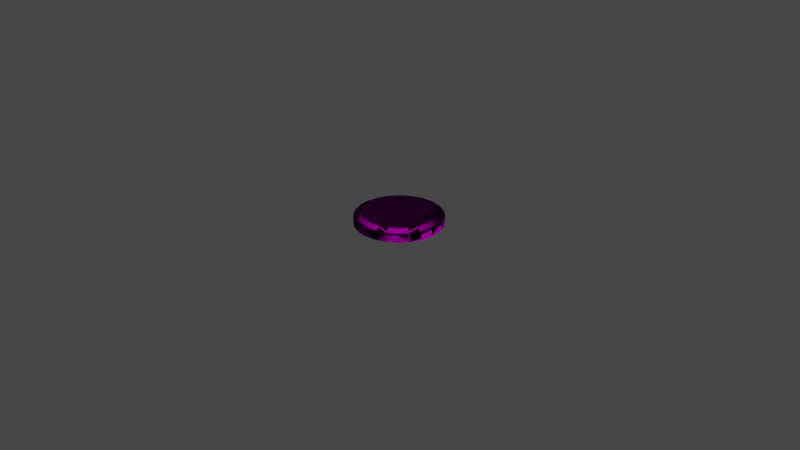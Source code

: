 # Source: KIU_Hatch_EVA.blend  (saved by Blender 3.1.7; exported with 4.5.12 LTS)
import bpy
from mathutils import Matrix  # noqa: F401  (used for matrix-valued properties, if any)

bpy.ops.wm.read_factory_settings(use_empty=True)
scene = bpy.context.scene
scene.name = 'Scene'

# ---- collections
col_collection = bpy.data.collections.new('Collection'); scene.collection.children.link(col_collection)

# ---- images (referenced by path relative to the original .blend; pixels are not part of the script)
import os
ASSET_DIR = os.environ.get("B2B_ASSET_DIR", "")  # directory of the original .blend (textures are referenced by path, not embedded)
HERE = os.path.dirname(os.path.abspath(__file__))  # packed textures are extracted next to this script under _unpacked/

def load_image(name, relpath, width, height, colorspace="sRGB"):
    """Load a texture the original file referenced (path relative to the .blend, or extracted next to this script)."""
    p = next((c for c in (os.path.join(HERE, relpath), os.path.join(ASSET_DIR, relpath)) if relpath and os.path.exists(c)), "")
    if p:
        img = bpy.data.images.load(p, check_existing=True)
        img.name = name
    else:  # same state as the original file: an image datablock whose file is absent (Cycles renders it pink)
        img = bpy.data.images.new(name, width, height)
        img.source = "FILE"
        img.filepath = "//" + (relpath or name)
    img.colorspace_settings.name = colorspace
    return img
img_shenzhou_14___default_albedotransparency = load_image('Shenzhou_14 - Default_AlbedoTransparency', 'Shenzhou_14 - Default_AlbedoTransparency.dds', 1024, 1024, 'sRGB')
img_shenzhou_14___default_normal = load_image('Shenzhou_14 - Default_Normal', 'Shenzhou_14 - Default_Normal.png', 1024, 1024, 'sRGB')

# ---- materials (node trees are filled in below, after node groups)
mat_14___default = bpy.data.materials.new('14 - Default')
mat_14___default.use_backface_culling = True
mat_14___default.use_transparent_shadow = False

# ---- node groups
ng_color4 = bpy.data.node_groups.new('Color4', 'ShaderNodeTree')
_s = ng_color4.interface.new_socket(name='Color', in_out='OUTPUT', socket_type='NodeSocketColor')
_s = ng_color4.interface.new_socket(name='Alpha', in_out='OUTPUT', socket_type='NodeSocketFloat')
_s = ng_color4.interface.new_socket(name='Color', in_out='INPUT', socket_type='NodeSocketColor')
_s = ng_color4.interface.new_socket(name='Alpha', in_out='INPUT', socket_type='NodeSocketFloat')
_s.min_value = 1.0
_N = ng_color4.nodes; _L = ng_color4.links
n0 = _N.new('NodeGroupInput'); n0.name = 'Group Input'; n0.location = (-403, 18)
n1 = _N.new('NodeGroupOutput'); n1.name = 'Group Output'; n1.location = (154, 24)
_L.new(n0.outputs[1], n1.inputs[1])
_L.new(n0.outputs[0], n1.inputs[0])
n1.is_active_output = True
ng_dxtnormal = bpy.data.node_groups.new('dxtNormal', 'ShaderNodeTree')
_s = ng_dxtnormal.interface.new_socket(name='Color', in_out='OUTPUT', socket_type='NodeSocketColor')
_s = ng_dxtnormal.interface.new_socket(name='RGB', in_out='INPUT', socket_type='NodeSocketColor')
_s = ng_dxtnormal.interface.new_socket(name='Alpha', in_out='INPUT', socket_type='NodeSocketFloat')
_s.min_value = 1e+04
_N = ng_dxtnormal.nodes; _L = ng_dxtnormal.links
n0 = _N.new('NodeReroute'); n0.name = 'Reroute'; n0.location = (396, 44)
n0.width = 100
n0.socket_idname = 'NodeSocketFloat'
n1 = _N.new('NodeReroute'); n1.name = 'Reroute.002'; n1.location = (378, 56)
n1.width = 100
n1.socket_idname = 'NodeSocketFloat'
n2 = _N.new('NodeReroute'); n2.name = 'Reroute.001'; n2.location = (376, 13)
n2.width = 100
n2.socket_idname = 'NodeSocketFloat'
n3 = _N.new('NodeGroupInput'); n3.name = 'dxtNormalInput'; n3.location = (36, 79)
n3.label = 'dxtNormalInput'
n4 = _N.new('NodeGroupOutput'); n4.name = 'dxtNormalOutput'; n4.location = (1779, 73)
n4.label = 'dxtNormalOutput'
n5 = _N.new('ShaderNodeSeparateColor'); n5.name = 'dxtNormal.separateRGB'; n5.location = (215, 54)
n5.label = 'separateRGB'
n5.width = 125
n5.hide = True
n6 = _N.new('ShaderNodeVectorMath'); n6.name = 'mul2'; n6.location = (611, 34)
n6.label = '*2'
n6.hide = True
n6.operation = 'SCALE'
n6.inputs[3].default_value = 2.0
n7 = _N.new('ShaderNodeCombineXYZ'); n7.name = 'Combine XYZ'; n7.location = (446, 34)
n7.hide = True
n8 = _N.new('ShaderNodeVectorMath'); n8.name = 'xy_dot_xy'; n8.location = (941, 34)
n8.label = 'xy . xy'
n8.hide = True
n8.operation = 'DOT_PRODUCT'
n9 = _N.new('ShaderNodeMath'); n9.name = 'subXY'; n9.location = (1106, 34)
n9.label = 'Z^2'
n9.hide = True
n9.operation = 'SUBTRACT'
n9.use_clamp = True
n9.inputs[0].default_value = 1.0
n9.inputs[2].default_value = 0.0
n10 = _N.new('ShaderNodeMath'); n10.name = 'sqrtZ2'; n10.location = (1271, 34)
n10.label = 'Z = sqrt(1-X^2-Y^2)'
n10.hide = True
n10.operation = 'SQRT'
n10.inputs[2].default_value = 0.0
n11 = _N.new('ShaderNodeCombineColor'); n11.name = 'Combine RGB'; n11.location = (1593, 53)
n11.hide = True
n12 = _N.new('ShaderNodeMath'); n12.name = 'zToBlue'; n12.location = (1436, 34)
n12.label = 'Z to Blue'
n12.hide = True
n12.operation = 'MULTIPLY_ADD'
n13 = _N.new('ShaderNodeVectorMath'); n13.name = 'sub1'; n13.location = (776, 34)
n13.label = '-1'
n13.hide = True
n13.operation = 'SUBTRACT'
n13.inputs[1].default_value = (1.0, 1.0, 0.0)
_L.new(n3.outputs[0], n5.inputs[0])
_L.new(n5.outputs[1], n0.inputs[0])
_L.new(n3.outputs[1], n2.inputs[0])
_L.new(n2.outputs[0], n1.inputs[0])
_L.new(n1.outputs[0], n11.inputs[0])
_L.new(n11.outputs[0], n4.inputs[0])
_L.new(n7.outputs[0], n6.inputs[0])
_L.new(n6.outputs[0], n13.inputs[0])
_L.new(n9.outputs[0], n10.inputs[0])
_L.new(n10.outputs[0], n12.inputs[0])
_L.new(n12.outputs[0], n11.inputs[2])
_L.new(n0.outputs[0], n7.inputs[1])
_L.new(n2.outputs[0], n7.inputs[0])
_L.new(n0.outputs[0], n11.inputs[1])
_L.new(n13.outputs[0], n8.inputs[0])
_L.new(n13.outputs[0], n8.inputs[1])
_L.new(n8.outputs[1], n9.inputs[1])
n4.is_active_output = True
ng_standardshader = bpy.data.node_groups.new('StandardShader', 'ShaderNodeTree')
_s = ng_standardshader.interface.new_socket(name='BSDF', in_out='OUTPUT', socket_type='NodeSocketShader')
_s = ng_standardshader.interface.new_socket(name='BaseColor', in_out='INPUT', socket_type='NodeSocketColor')
_s = ng_standardshader.interface.new_socket(name='Shininess', in_out='INPUT', socket_type='NodeSocketFloat')
_s.min_value = 1e+04
_s = ng_standardshader.interface.new_socket(name='Gloss', in_out='INPUT', socket_type='NodeSocketFloat')
_s.min_value = 1e+04
_s = ng_standardshader.interface.new_socket(name='Emission', in_out='INPUT', socket_type='NodeSocketColor')
_s = ng_standardshader.interface.new_socket(name='Emission Strength', in_out='INPUT', socket_type='NodeSocketFloat')
_s.min_value = 1e+06
_s = ng_standardshader.interface.new_socket(name='Alpha', in_out='INPUT', socket_type='NodeSocketFloat')
_s.min_value = 1.0
_s = ng_standardshader.interface.new_socket(name='NormalColor', in_out='INPUT', socket_type='NodeSocketColor')
_N = ng_standardshader.nodes; _L = ng_standardshader.links
n0 = _N.new('NodeGroupOutput'); n0.name = 'Group Output'; n0.location = (555, 248)
n1 = _N.new('NodeGroupInput'); n1.name = 'Group Input'; n1.location = (-444, 74)
n2 = _N.new('ShaderNodeNormalMap'); n2.name = 'Normal Map'; n2.location = (-96, -256)
n2.hide = True
n3 = _N.new('ShaderNodeMath'); n3.name = 'Roughness'; n3.location = (-4, -2)
n3.label = 'Roughness'
n3.hide = True
n3.operation = 'SQRT'
n3.inputs[2].default_value = 0.0
n4 = _N.new('ShaderNodeMath'); n4.name = 'SpecularConv'; n4.location = (-120, 39)
n4.label = 'SpecularConv'
n4.hide = True
n4.operation = 'SQRT'
n4.inputs[2].default_value = 0.0
n5 = _N.new('ShaderNodeMath'); n5.name = 'Gloss2Rough'; n5.location = (-176, -1)
n5.label = 'Gloss2Rough'
n5.hide = True
n5.operation = 'SUBTRACT'
n5.inputs[0].default_value = 1.0
n5.inputs[2].default_value = 0.0
n6 = _N.new('ShaderNodeBsdfPrincipled'); n6.name = 'Principled BSDF'; n6.location = (226, 256)
n6.distribution = 'GGX'
n6.subsurface_method = 'BURLEY'
n6.inputs[3].default_value = 1.45
_L.new(n6.outputs[0], n0.inputs[0])
_L.new(n4.outputs[0], n6.inputs[13])
_L.new(n1.outputs[3], n6.inputs[27])
_L.new(n3.outputs[0], n6.inputs[2])
_L.new(n1.outputs[0], n6.inputs[0])
_L.new(n1.outputs[1], n4.inputs[0])
_L.new(n1.outputs[6], n2.inputs[1])
_L.new(n5.outputs[0], n3.inputs[0])
_L.new(n1.outputs[2], n5.inputs[1])
_L.new(n2.outputs[0], n6.inputs[5])
_L.new(n1.outputs[5], n6.inputs[4])
_L.new(n1.outputs[4], n6.inputs[28])
n0.is_active_output = True
ng_maincolor = bpy.data.node_groups.new('MainColor', 'ShaderNodeTree')
_s = ng_maincolor.interface.new_socket(name='Color', in_out='OUTPUT', socket_type='NodeSocketColor')
_s = ng_maincolor.interface.new_socket(name='Alpha', in_out='OUTPUT', socket_type='NodeSocketFloat')
_s = ng_maincolor.interface.new_socket(name='VColor', in_out='INPUT', socket_type='NodeSocketColor')
_s = ng_maincolor.interface.new_socket(name='VAlpha', in_out='INPUT', socket_type='NodeSocketFloat')
_s.min_value = 1e+04
_s = ng_maincolor.interface.new_socket(name='CColor', in_out='INPUT', socket_type='NodeSocketColor')
_s = ng_maincolor.interface.new_socket(name='CAlpha', in_out='INPUT', socket_type='NodeSocketFloat')
_s.min_value = 1.0
_s = ng_maincolor.interface.new_socket(name='TColor', in_out='INPUT', socket_type='NodeSocketColor')
_s = ng_maincolor.interface.new_socket(name='TAlpha', in_out='INPUT', socket_type='NodeSocketFloat')
_s.min_value = 1.0
_N = ng_maincolor.nodes; _L = ng_maincolor.links
n0 = _N.new('NodeGroupInput'); n0.name = 'Group Input'; n0.location = (-284, 35)
n1 = _N.new('NodeGroupOutput'); n1.name = 'Group Output'; n1.location = (332, -19)
n2 = _N.new('ShaderNodeMix'); n2.name = 'VC*CC*TC'; n2.location = (127, -33)
n2.label = 'VC*CC*TC'
n2.hide = True
n2.data_type = 'RGBA'
n2.blend_type = 'MULTIPLY'
n2.inputs[0].default_value = 1.0
n3 = _N.new('ShaderNodeMix'); n3.name = 'VC*CC'; n3.location = (-44, 33)
n3.label = 'VC*CC'
n3.hide = True
n3.data_type = 'RGBA'
n3.blend_type = 'MULTIPLY'
n3.inputs[0].default_value = 1.0
n4 = _N.new('ShaderNodeMath'); n4.name = 'VA*CA'; n4.location = (-59, -19)
n4.label = 'VA*CA'
n4.hide = True
n4.operation = 'MULTIPLY'
n4.inputs[2].default_value = 0.0
n5 = _N.new('ShaderNodeMath'); n5.name = 'VA*CA*TA'; n5.location = (130, -79)
n5.label = 'VA*CA*TA'
n5.hide = True
n5.operation = 'MULTIPLY'
n5.inputs[2].default_value = 0.0
_L.new(n0.outputs[2], n3.inputs[7])
_L.new(n0.outputs[4], n2.inputs[7])
_L.new(n2.outputs[2], n1.inputs[0])
_L.new(n3.outputs[2], n2.inputs[6])
_L.new(n0.outputs[0], n3.inputs[6])
_L.new(n0.outputs[1], n4.inputs[0])
_L.new(n0.outputs[3], n4.inputs[1])
_L.new(n4.outputs[0], n5.inputs[0])
_L.new(n0.outputs[5], n5.inputs[1])
_L.new(n5.outputs[0], n1.inputs[1])
n1.is_active_output = True

# ---- material node trees
mat_14___default.use_nodes = True; mat_14___default.node_tree.nodes.clear()
_N = mat_14___default.node_tree.nodes; _L = mat_14___default.node_tree.links
n0 = _N.new('ShaderNodeVertexColor'); n0.name = 'Vertex Color'; n0.location = (-88, -138)
n0.hide = True
n1 = _N.new('ShaderNodeTexImage'); n1.name = '_MainTex'; n1.location = (-200, -238)
n1.label = '_MainTex'
n1.hide = True
n1.image = img_shenzhou_14___default_albedotransparency
n2 = _N.new('ShaderNodeTexImage'); n2.name = '_BumpMap'; n2.location = (-188, -311)
n2.label = '_BumpMap'
n2.hide = True
n2.image = img_shenzhou_14___default_normal
n3 = _N.new('ShaderNodeUVMap'); n3.name = 'UV Map'; n3.location = (-398, -256)
n4 = _N.new('ShaderNodeOutputMaterial'); n4.name = 'Material Output'; n4.location = (730, -26)
n5 = _N.new('ShaderNodeGroup'); n5.name = '_Color'; n5.location = (-87, -190)
n5.label = '_Color'
n5.hide = True
n5.node_tree = ng_color4
n5.inputs[0].default_value = (1.0, 1.0, 1.0, 1.0)
n5.inputs[1].default_value = 1.0
n6 = _N.new('ShaderNodeGroup'); n6.name = 'dxtNormal'; n6.location = (104, -318)
n6.hide = True
n6.node_tree = ng_dxtnormal
n7 = _N.new('ShaderNodeValue'); n7.name = '_Opacity'; n7.location = (277, -211)
n7.label = '_Opacity'
n7.hide = True
n7.outputs[0].default_value = 1.0
n8 = _N.new('ShaderNodeGroup'); n8.name = 'StandardShader'; n8.location = (489, -47)
n8.node_tree = ng_standardshader
n8.inputs[1].default_value = 0.0
n8.inputs[3].default_value = (0.0, 0.0, 0.0, 1.0)
n8.inputs[4].default_value = 1.0
n9 = _N.new('ShaderNodeGroup'); n9.name = 'MainColor'; n9.location = (104, -41)
n9.node_tree = ng_maincolor
n9.inputs[0].default_value = (1.0, 1.0, 1.0, 1.0)
_L.new(n2.outputs[0], n6.inputs[0])
_L.new(n2.outputs[1], n6.inputs[1])
_L.new(n5.outputs[0], n9.inputs[2])
_L.new(n5.outputs[1], n9.inputs[3])
_L.new(n9.outputs[0], n8.inputs[0])
_L.new(n9.outputs[1], n8.inputs[2])
_L.new(n3.outputs[0], n1.inputs[0])
_L.new(n1.outputs[0], n9.inputs[4])
_L.new(n1.outputs[1], n9.inputs[5])
_L.new(n8.outputs[0], n4.inputs[0])
_L.new(n3.outputs[0], n2.inputs[0])
_L.new(n0.outputs[1], n9.inputs[1])
_L.new(n6.outputs[0], n8.inputs[6])
_L.new(n7.outputs[0], n8.inputs[5])
n4.is_active_output = True

# ---- world
world_world = bpy.data.worlds.new('World'); scene.world = world_world
world_world.use_nodes = True; world_world.node_tree.nodes.clear()
_N = world_world.node_tree.nodes; _L = world_world.node_tree.links
n0 = _N.new('ShaderNodeOutputWorld'); n0.name = 'World Output'; n0.location = (300, 300)
n1 = _N.new('ShaderNodeBackground'); n1.name = 'Background'; n1.location = (10, 300)
n1.inputs[0].default_value = (0.05088, 0.05088, 0.05088, 1.0)
_L.new(n1.outputs[0], n0.inputs[0])
n0.is_active_output = True
world_world.color = (0.05088, 0.05088, 0.05088)
world_world.use_sun_shadow = False
world_world.sun_shadow_jitter_overblur = 0.0

# ---- cameras
cam_camera = bpy.data.cameras.new('Camera')
cam_camera.clip_end = 100.0
cam_camera.ortho_scale = 7.314

# ---- lights
light_light = bpy.data.lights.new('Light', 'POINT')
light_light.transmission_factor = 0.0
light_light.energy = 1000.0
light_light.shadow_soft_size = 0.1
light_light.shadow_maximum_resolution = 0.006
light_light.use_absolute_resolution = True

# ---- meshes
me_cylinder036_001 = bpy.data.meshes.new('Cylinder036.001')
me_cylinder036_001.from_pydata([(0.4498, -0.1205, -0.03554), (0.4498, -0.1205, 0.04556), (0.4656, -5.96e-08, -0.03554), (0.4033, -0.2328, -0.03554), (0.3293, -0.3293, -0.03554), (0.3293, -0.3293, 0.04556), (0.2328, -0.4033, -0.03554), (0.2328, -0.4033, 0.04556), (0.4498, 0.1205, -0.03554), (0.4033, 0.2328, 0.04556), (0.4033, 0.2328, -0.03554), (0.3293, 0.3293, -0.03554), (0.2328, 0.4033, -0.03554), (0.1205, -0.4498, 0.04556), (9.383e-08, -0.4656, -0.03554), (0.1205, -0.4498, -0.03554), (-0.1205, -0.4498, -0.03554), (-0.1205, -0.4498, 0.04556), (-0.2328, -0.4033, -0.03554), (-0.2328, -0.4033, 0.04556), (-0.3293, -0.3293, -0.03554), (-0.3293, -0.3293, 0.04556), (-0.4033, -0.2328, -0.03554), (-0.4498, -0.1205, -0.03554), (-0.4656, -1.788e-07, -0.03554), (-0.4656, -2.98e-07, 0.04556), (-0.4498, 0.1205, -0.03554), (-0.4498, 0.1205, 0.04556), (-0.4033, 0.2328, -0.03554), (-0.3293, 0.3293, -0.03554), (-0.2328, 0.4033, -0.03554), (-0.1205, 0.4498, -0.03554), (-0.1205, 0.4498, 0.04556), (-1.578e-07, 0.4656, -0.03554), (0.1205, 0.4498, -0.03554), (0.1205, 0.4498, 0.04556), (0.3334, 0.1925, 0.08376), (0.2722, 0.2722, 0.08376), (0.3849, -5.96e-08, 0.08376), (-0.1925, 0.3334, 0.08377), (-1.217e-07, 0.3849, 0.08377), (-0.3334, 0.1925, 0.08376), (-0.3718, -0.09963, 0.08376), (-0.2722, -0.2722, 0.08376), (8.322e-08, -0.3849, 0.08376), (0.3334, -0.1925, 0.08376), (0.2722, -0.2722, 0.08376), (0.4253, -5.96e-08, 0.04556), (0.4656, -5.96e-08, 0.04556), (0.4108, 0.1101, 0.04556), (0.4498, 0.1205, 0.04556), (0.3007, 0.3007, 0.04556), (0.3293, 0.3293, 0.04556), (0.2126, 0.3683, 0.04556), (0.2328, 0.4033, 0.04556), (0.1101, 0.4108, 0.04556), (-1.578e-07, 0.4656, 0.04556), (-0.1101, 0.4108, 0.04556), (-0.2328, 0.4033, 0.04556), (-0.3293, 0.3293, 0.04556), (-0.3683, 0.2126, 0.04556), (-0.4033, 0.2328, 0.04556), (-0.4108, 0.1101, 0.04556), (-0.4108, -0.1101, 0.04556), (-0.4498, -0.1205, 0.04556), (-0.3683, -0.2126, 0.04556), (-0.4033, -0.2328, 0.04556), (-0.2126, -0.3683, 0.04556), (-0.1101, -0.4108, 0.04556), (8.867e-08, -0.4253, 0.04556), (9.383e-08, -0.4656, 0.04556), (0.1101, -0.4108, 0.04556), (0.4033, -0.2328, 0.04556), (0.4108, -0.1101, 0.04556), (0.3718, -0.09963, 0.08376), (0.3718, 0.09963, 0.08376), (0.3683, 0.2126, 0.04556), (0.1925, 0.3334, 0.08377), (0.09963, 0.3718, 0.08377), (-1.378e-07, 0.4253, 0.04556), (-0.09963, 0.3718, 0.08377), (-0.2126, 0.3683, 0.04556), (-0.2722, 0.2722, 0.08376), (-0.3007, 0.3007, 0.04556), (-0.3718, 0.09963, 0.08376), (-0.3849, -1.788e-07, 0.08376), (-0.4253, -1.788e-07, 0.04556), (-0.3334, -0.1925, 0.08376), (-0.3007, -0.3007, 0.04556), (-0.1925, -0.3334, 0.08376), (-0.09963, -0.3718, 0.08376), (0.09963, -0.3718, 0.08376), (0.1925, -0.3334, 0.08376), (0.2126, -0.3683, 0.04556), (0.3007, -0.3007, 0.04556), (0.3683, -0.2126, 0.04556)], [], [(87, 44, 45), (12, 34, 35, 54), (61, 59, 29, 28), (3, 72, 5, 4), (69, 71, 91, 44), (33, 31, 32, 56), (92, 93, 94, 46), (84, 62, 86, 85), (1, 72, 3, 0), (56, 35, 34, 33), (81, 83, 82, 39), (58, 32, 31, 30), (36, 76, 51, 37), (40, 80, 39), (39, 82, 40), (82, 41, 40), (41, 84, 85), (85, 42, 87), (87, 43, 89), (89, 90, 44), (44, 91, 92), (92, 46, 44), (46, 45, 44), (45, 74, 38), (38, 75, 45), (75, 36, 45), (36, 37, 77), (77, 78, 40), (41, 85, 87), (87, 89, 44), (36, 77, 45), (77, 40, 45), (47, 49, 75, 38), (88, 67, 89, 43), (57, 81, 39, 80), (55, 79, 40, 78), (49, 76, 36, 75), (63, 65, 87, 42), (19, 21, 20, 18), (59, 58, 30, 29), (41, 60, 62, 84), (24, 25, 27, 26), (63, 86, 25, 64), (95, 73, 74, 45), (88, 65, 66, 21), (19, 67, 88, 21), (53, 51, 52, 54), (62, 60, 61, 27), (50, 9, 76, 49), (59, 83, 81, 58), (61, 60, 83, 59), (49, 47, 48, 50), (57, 79, 56, 32), (70, 69, 68, 17), (81, 57, 32, 58), (65, 63, 64, 66), (95, 94, 5, 72), (41, 87, 45, 40), (51, 76, 9, 52), (7, 93, 71, 13), (71, 69, 70, 13), (35, 55, 53, 54), (46, 94, 95, 45), (79, 57, 80, 40), (38, 74, 73, 47), (7, 13, 15, 6), (9, 10, 11, 52), (18, 16, 17, 19), (65, 88, 43, 87), (27, 61, 28, 26), (21, 66, 22, 20), (91, 71, 93, 92), (53, 55, 78, 77), (5, 7, 6, 4), (70, 14, 15, 13), (0, 2, 48, 1), (68, 69, 44, 90), (23, 64, 25, 24), (50, 8, 10, 9), (67, 68, 90, 89), (86, 63, 42, 85), (66, 64, 23, 22), (25, 86, 62, 27), (17, 68, 67, 19), (79, 55, 35, 56), (94, 93, 7, 5), (47, 73, 1, 48), (1, 73, 95, 72), (83, 60, 41, 82), (37, 51, 53, 77), (11, 12, 54, 52), (70, 17, 16, 14), (2, 8, 50, 48)])
_uv = me_cylinder036_001.uv_layers.new(name='UVMap')
_uv.uv.foreach_set('vector', [0.5222, 0.9448, 0.4469, 0.9554, 0.4, 0.8954, 0.9172, 0.8782, 0.9172, 0.8562, 0.9319, 0.8562, 0.9319, 0.8782, 0.9319, 0.9222, 0.9319, 0.9442, 0.9172, 0.9442, 0.9172, 0.9222, 0.9172, 0.8342, 0.9319, 0.8342, 0.9319, 0.8562, 0.9172, 0.8562, 0.4439, 0.9628, 0.4248, 0.952, 0.4296, 0.9456, 0.4469, 0.9554, 0.9172, 0.8342, 0.9172, 0.8122, 0.9319, 0.8122, 0.9319, 0.8342, 0.4154, 0.9317, 0.4091, 0.9366, 0.398, 0.9177, 0.4053, 0.9146, 0.5509, 0.8941, 0.5588, 0.8951, 0.5533, 0.9163, 0.5459, 0.9134, 0.9319, 0.8122, 0.9319, 0.8342, 0.9172, 0.8342, 0.9172, 0.8122, 0.9319, 0.8342, 0.9319, 0.8562, 0.9172, 0.8562, 0.9172, 0.8342, 0.5416, 0.8331, 0.5528, 0.852, 0.5454, 0.8551, 0.5354, 0.838, 0.9319, 0.7902, 0.9319, 0.8122, 0.9172, 0.8122, 0.9172, 0.7902, 0.4285, 0.8248, 0.4236, 0.8186, 0.4425, 0.8074, 0.4456, 0.8148, 0.5039, 0.8143, 0.5212, 0.824, 0.5354, 0.838, 0.5354, 0.838, 0.5454, 0.8551, 0.5039, 0.8143, 0.5454, 0.8551, 0.5508, 0.8742, 0.5039, 0.8143, 0.5508, 0.8742, 0.5509, 0.8941, 0.5459, 0.9134, 0.5459, 0.9134, 0.5362, 0.9306, 0.5222, 0.9448, 0.5222, 0.9448, 0.5051, 0.9549, 0.486, 0.9602, 0.486, 0.9602, 0.4661, 0.9604, 0.4469, 0.9554, 0.4469, 0.9554, 0.4296, 0.9456, 0.4154, 0.9317, 0.4154, 0.9317, 0.4053, 0.9146, 0.4469, 0.9554, 0.4053, 0.9146, 0.4, 0.8954, 0.4469, 0.9554, 0.4, 0.8954, 0.3998, 0.8756, 0.4048, 0.8563, 0.4048, 0.8563, 0.4146, 0.839, 0.4, 0.8954, 0.4146, 0.839, 0.4285, 0.8248, 0.4, 0.8954, 0.4285, 0.8248, 0.4456, 0.8148, 0.4648, 0.8095, 0.4648, 0.8095, 0.4846, 0.8093, 0.5039, 0.8143, 0.5508, 0.8742, 0.5459, 0.9134, 0.5222, 0.9448, 0.5222, 0.9448, 0.486, 0.9602, 0.4469, 0.9554, 0.4285, 0.8248, 0.4648, 0.8095, 0.4, 0.8954, 0.4648, 0.8095, 0.5039, 0.8143, 0.4, 0.8954, 0.3974, 0.8533, 0.4082, 0.8342, 0.4146, 0.839, 0.4048, 0.8563, 0.5082, 0.9623, 0.4871, 0.9681, 0.486, 0.9602, 0.5051, 0.9549, 0.526, 0.8177, 0.5416, 0.8331, 0.5354, 0.838, 0.5212, 0.824, 0.4856, 0.8014, 0.5069, 0.8069, 0.5039, 0.8143, 0.4846, 0.8093, 0.4082, 0.8342, 0.4236, 0.8186, 0.4285, 0.8248, 0.4146, 0.839, 0.5425, 0.9354, 0.5271, 0.9511, 0.5222, 0.9448, 0.5362, 0.9306, 0.9319, 0.7902, 0.9319, 0.8122, 0.9172, 0.8122, 0.9172, 0.7902, 0.9319, 0.9442, 0.9319, 0.9662, 0.9172, 0.9662, 0.9172, 0.9442, 0.5508, 0.8742, 0.5587, 0.8731, 0.5588, 0.8951, 0.5509, 0.8941, 0.9172, 0.8782, 0.9319, 0.8782, 0.9319, 0.9002, 0.9172, 0.9002, 0.5425, 0.9354, 0.5533, 0.9163, 0.5607, 0.9193, 0.5489, 0.9402, 0.3921, 0.8965, 0.3919, 0.8746, 0.3998, 0.8756, 0.4, 0.8954, 0.5082, 0.9623, 0.5271, 0.9511, 0.5321, 0.9574, 0.5113, 0.9696, 0.4882, 0.976, 0.4871, 0.9681, 0.5082, 0.9623, 0.5113, 0.9696, 0.4637, 0.8015, 0.4425, 0.8074, 0.4394, 0.8001, 0.4626, 0.7936, 0.5588, 0.8951, 0.5587, 0.8731, 0.5666, 0.872, 0.5668, 0.8961, 0.4018, 0.8294, 0.4187, 0.8123, 0.4236, 0.8186, 0.4082, 0.8342, 0.5601, 0.8489, 0.5528, 0.852, 0.5416, 0.8331, 0.5479, 0.8281, 0.5666, 0.872, 0.5587, 0.8731, 0.5528, 0.852, 0.5601, 0.8489, 0.4082, 0.8342, 0.3974, 0.8533, 0.39, 0.8503, 0.4018, 0.8294, 0.526, 0.8177, 0.5069, 0.8069, 0.5099, 0.7995, 0.5308, 0.8113, 0.4409, 0.9702, 0.4439, 0.9628, 0.4651, 0.9683, 0.4641, 0.9762, 0.5416, 0.8331, 0.526, 0.8177, 0.5308, 0.8113, 0.5479, 0.8281, 0.5271, 0.9511, 0.5425, 0.9354, 0.5489, 0.9402, 0.5321, 0.9574, 0.3921, 0.8965, 0.398, 0.9177, 0.3906, 0.9208, 0.3842, 0.8976, 0.5508, 0.8742, 0.5222, 0.9448, 0.4, 0.8954, 0.5039, 0.8143, 0.4425, 0.8074, 0.4236, 0.8186, 0.4187, 0.8123, 0.4394, 0.8001, 0.4028, 0.9415, 0.4091, 0.9366, 0.4248, 0.952, 0.42, 0.9584, 0.4248, 0.952, 0.4439, 0.9628, 0.4409, 0.9702, 0.42, 0.9584, 0.4866, 0.7934, 0.4856, 0.8014, 0.4637, 0.8015, 0.4626, 0.7936, 0.4053, 0.9146, 0.398, 0.9177, 0.3921, 0.8965, 0.4, 0.8954, 0.5069, 0.8069, 0.526, 0.8177, 0.5212, 0.824, 0.5039, 0.8143, 0.4048, 0.8563, 0.3998, 0.8756, 0.3919, 0.8746, 0.3974, 0.8533, 0.9319, 0.8782, 0.9319, 0.9002, 0.9172, 0.9002, 0.9172, 0.8782, 0.9319, 0.9222, 0.9172, 0.9222, 0.9172, 0.9002, 0.9319, 0.9002, 0.9172, 0.9662, 0.9172, 0.9442, 0.9319, 0.9442, 0.9319, 0.9662, 0.5271, 0.9511, 0.5082, 0.9623, 0.5051, 0.9549, 0.5222, 0.9448, 0.9319, 0.9002, 0.9319, 0.9222, 0.9172, 0.9222, 0.9172, 0.9002, 0.9319, 0.8122, 0.9319, 0.8342, 0.9172, 0.8342, 0.9172, 0.8122, 0.4296, 0.9456, 0.4248, 0.952, 0.4091, 0.9366, 0.4154, 0.9317, 0.4637, 0.8015, 0.4856, 0.8014, 0.4846, 0.8093, 0.4648, 0.8095, 0.9319, 0.8562, 0.9319, 0.8782, 0.9172, 0.8782, 0.9172, 0.8562, 0.9319, 0.9222, 0.9172, 0.9222, 0.9172, 0.9002, 0.9319, 0.9002, 0.9172, 0.8122, 0.9172, 0.7902, 0.9319, 0.7902, 0.9319, 0.8122, 0.4651, 0.9683, 0.4439, 0.9628, 0.4469, 0.9554, 0.4661, 0.9604, 0.9172, 0.8562, 0.9319, 0.8562, 0.9319, 0.8782, 0.9172, 0.8782, 0.9319, 0.9442, 0.9172, 0.9442, 0.9172, 0.9222, 0.9319, 0.9222, 0.4871, 0.9681, 0.4651, 0.9683, 0.4661, 0.9604, 0.486, 0.9602, 0.5533, 0.9163, 0.5425, 0.9354, 0.5362, 0.9306, 0.5459, 0.9134, 0.9319, 0.8342, 0.9319, 0.8562, 0.9172, 0.8562, 0.9172, 0.8342, 0.5607, 0.9193, 0.5533, 0.9163, 0.5588, 0.8951, 0.5668, 0.8961, 0.4641, 0.9762, 0.4651, 0.9683, 0.4871, 0.9681, 0.4882, 0.976, 0.5069, 0.8069, 0.4856, 0.8014, 0.4866, 0.7934, 0.5099, 0.7995, 0.398, 0.9177, 0.4091, 0.9366, 0.4028, 0.9415, 0.3906, 0.9208, 0.3974, 0.8533, 0.3919, 0.8746, 0.384, 0.8736, 0.39, 0.8503, 0.384, 0.8736, 0.3919, 0.8746, 0.3921, 0.8965, 0.3842, 0.8976, 0.5528, 0.852, 0.5587, 0.8731, 0.5508, 0.8742, 0.5454, 0.8551, 0.4456, 0.8148, 0.4425, 0.8074, 0.4637, 0.8015, 0.4648, 0.8095, 0.9172, 0.9002, 0.9172, 0.8782, 0.9319, 0.8782, 0.9319, 0.9002, 0.9319, 0.9222, 0.9319, 0.9442, 0.9172, 0.9442, 0.9172, 0.9222, 0.9172, 0.9662, 0.9172, 0.9442, 0.9319, 0.9442, 0.9319, 0.9662])
me_cylinder036_001.materials.append(mat_14___default)
me_cylinder036_001.use_remesh_fix_poles = True
me_cylinder036_001.use_remesh_preserve_attributes = False
me_cylinder036_001.update()
me_cylinder036_001.normals_split_custom_set([tuple(v) for v in zip(*[iter([0.0, -3.097e-07, 1.0, 0.0, -3.097e-07, 1.0, 0.0, -3.097e-07, 1.0, 0.5, 0.866, 6.236e-06, 0.2588, 0.9659, 6.266e-06, 0.2588, 0.9659, -6.236e-06, 0.5, 0.866, -6.266e-06, -0.866, 0.5, -6.269e-06, -0.7071, 0.7071, -6.25e-06, -0.7071, 0.7071, 6.236e-06, -0.866, 0.5, 6.266e-06, 0.866, -0.5, 6.266e-06, 0.866, -0.5, -6.235e-06, 0.7071, -0.7071, -6.281e-06, 0.7071, -0.7071, 6.236e-06, 1.2e-05, -0.6876, 0.7261, 0.178, -0.6642, 0.7261, 0.178, -0.6642, 0.7261, 1.203e-05, -0.6876, 0.7261, 1.916e-05, 1.0, 6.236e-06, -0.2588, 0.9659, 6.266e-06, -0.2588, 0.9659, -6.236e-06, 1.918e-05, 1.0, -6.266e-06, 0.3438, -0.5955, 0.7261, 0.3438, -0.5955, 0.7261, 0.4862, -0.4862, 0.7261, 0.4862, -0.4862, 0.7261, -0.6642, 0.178, 0.7261, -0.6642, 0.178, 0.7261, -0.6876, 1.164e-05, 0.7261, -0.6876, 1.164e-05, 0.7261, 0.9659, -0.2588, -6.236e-06, 0.866, -0.5, -6.266e-06, 0.866, -0.5, 6.236e-06, 0.9659, -0.2588, 6.266e-06, -2.016e-05, 1.0, -6.236e-06, 0.2588, 0.9659, -6.266e-06, 0.2588, 0.9659, 6.236e-06, -2.016e-05, 1.0, 6.266e-06, -0.3438, 0.5955, 0.7261, -0.4862, 0.4862, 0.7261, -0.4862, 0.4862, 0.7261, -0.3438, 0.5955, 0.7261, -0.5, 0.866, -6.236e-06, -0.2588, 0.9659, -6.266e-06, -0.2588, 0.9659, 6.236e-06, -0.5, 0.866, 6.266e-06, 0.5955, 0.3438, 0.7261, 0.5955, 0.3438, 0.7261, 0.4862, 0.4862, 0.7261, 0.4862, 0.4862, 0.7261, 0.0, 0.0, 1.0, 0.0, 0.0, 1.0, 0.0, 0.0, 1.0, 2.431e-07, -1.497e-06, 1.0, 2.431e-07, -1.497e-06, 1.0, 2.431e-07, -1.497e-06, 1.0, -5.033e-07, 2.463e-07, 1.0, -5.033e-07, 2.463e-07, 1.0, -5.033e-07, 2.463e-07, 1.0, -7.127e-07, 0.0, 1.0, -7.127e-07, 0.0, 1.0, -7.127e-07, 0.0, 1.0, 0.0, 0.0, 1.0, 0.0, 0.0, 1.0, 0.0, 0.0, 1.0, 1.425e-06, 1.395e-06, 1.0, 1.425e-06, 1.395e-06, 1.0, 1.425e-06, 1.395e-06, 1.0, 8.908e-08, 0.0, 1.0, 8.908e-08, 0.0, 1.0, 8.908e-08, 0.0, 1.0, 0.0, 0.0, 1.0, 0.0, 0.0, 1.0, 0.0, 0.0, 1.0, 2.431e-07, -1.497e-06, 1.0, 2.431e-07, -1.497e-06, 1.0, 2.431e-07, -1.497e-06, 1.0, -2.517e-07, 2.463e-07, 1.0, -2.517e-07, 2.463e-07, 1.0, -2.517e-07, 2.463e-07, 1.0, 0.0, 0.0, 1.0, 0.0, 0.0, 1.0, 0.0, 0.0, 1.0, 0.0, 0.0, 1.0, 0.0, 0.0, 1.0, 0.0, 0.0, 1.0, 0.0, 0.0, 1.0, 0.0, 0.0, 1.0, 0.0, 0.0, 1.0, 1.782e-06, 1.395e-06, 1.0, 1.782e-06, 1.395e-06, 1.0, 1.782e-06, 1.395e-06, 1.0, 8.908e-08, 0.0, 1.0, 8.908e-08, 0.0, 1.0, 8.908e-08, 0.0, 1.0, 0.0, 0.0, 1.0, 0.0, 0.0, 1.0, 0.0, 0.0, 1.0, -1.407e-07, -5.779e-07, 1.0, -1.407e-07, -5.779e-07, 1.0, -1.407e-07, -5.779e-07, 1.0, 4.121e-07, 6.55e-14, 1.0, 4.121e-07, 6.55e-14, 1.0, 4.121e-07, 6.55e-14, 1.0, 0.0, -1.221e-07, 1.0, 0.0, -1.221e-07, 1.0, 0.0, -1.221e-07, 1.0, 0.6876, 1.242e-05, 0.7261, 0.6642, 0.178, 0.7261, 0.6642, 0.178, 0.7261, 0.6876, 1.241e-05, 0.7261, -0.4862, -0.4862, 0.7261, -0.3438, -0.5955, 0.7261, -0.3438, -0.5955, 0.7261, -0.4862, -0.4862, 0.7261, -0.178, 0.6642, 0.7261, -0.3438, 0.5955, 0.7261, -0.3438, 0.5955, 0.7261, -0.178, 0.6642, 0.7261, 0.178, 0.6642, 0.7261, 1.185e-05, 0.6876, 0.7261, 1.19e-05, 0.6876, 0.7261, 0.178, 0.6642, 0.7261, 0.6642, 0.178, 0.7261, 0.5955, 0.3438, 0.7261, 0.5955, 0.3438, 0.7261, 0.6642, 0.178, 0.7261, -0.6642, -0.178, 0.7261, -0.5955, -0.3438, 0.7261, -0.5955, -0.3438, 0.7261, -0.6642, -0.178, 0.7261, -0.5, -0.866, -6.236e-06, -0.7071, -0.7071, -6.266e-06, -0.7071, -0.7071, 6.236e-06, -0.5, -0.866, 6.266e-06, -0.7071, 0.7071, -6.236e-06, -0.5, 0.866, -6.266e-06, -0.5, 0.866, 6.236e-06, -0.7071, 0.7071, 6.266e-06, -0.5955, 0.3438, 0.7261, -0.5955, 0.3438, 0.7261, -0.6642, 0.178, 0.7261, -0.6642, 0.178, 0.7261, -1.0, -2.059e-05, 6.232e-06, -1.0, -2.058e-05, -6.267e-06, -0.9659, 0.2588, -6.172e-06, -0.9659, 0.2588, 6.33e-06, 1.001e-07, 0.0, 1.0, 1.001e-07, 0.0, 1.0, 1.001e-07, 0.0, 1.0, 1.001e-07, 0.0, 1.0, 0.5955, -0.3438, 0.7261, 0.6642, -0.178, 0.7261, 0.6642, -0.178, 0.7261, 0.5955, -0.3438, 0.7261, 3.003e-07, -4.066e-07, 1.0, 3.003e-07, -4.066e-07, 1.0, 3.003e-07, -4.066e-07, 1.0, 3.003e-07, -4.066e-07, 1.0, 5.005e-08, 0.0, 1.0, 5.005e-08, 0.0, 1.0, 5.005e-08, 0.0, 1.0, 5.005e-08, 0.0, 1.0, 5.005e-08, 0.0, 1.0, 5.005e-08, 0.0, 1.0, 5.005e-08, 0.0, 1.0, 5.005e-08, 0.0, 1.0, 1.001e-07, 0.0, 1.0, 1.001e-07, 0.0, 1.0, 1.001e-07, 0.0, 1.0, 1.001e-07, 0.0, 1.0, -1.001e-07, 0.0, 1.0, -1.001e-07, 0.0, 1.0, -1.001e-07, 0.0, 1.0, -1.001e-07, 0.0, 1.0, -5.005e-08, 0.0, 1.0, -5.005e-08, 0.0, 1.0, -5.005e-08, 0.0, 1.0, -5.005e-08, 0.0, 1.0, -3.254e-07, -4.066e-07, 1.0, -3.254e-07, -4.066e-07, 1.0, -3.254e-07, -4.066e-07, 1.0, -3.254e-07, -4.066e-07, 1.0, 0.0, 0.0, 1.0, 0.0, 0.0, 1.0, 0.0, 0.0, 1.0, 0.0, 0.0, 1.0, 1.251e-08, 0.0, 1.0, 1.251e-08, 0.0, 1.0, 1.251e-08, 0.0, 1.0, 1.251e-08, 0.0, 1.0, 0.0, 0.0, 1.0, 0.0, 0.0, 1.0, 0.0, 0.0, 1.0, 0.0, 0.0, 1.0, 0.0, 0.0, 1.0, 0.0, 0.0, 1.0, 0.0, 0.0, 1.0, 0.0, 0.0, 1.0, 0.0, 0.0, 1.0, 0.0, 0.0, 1.0, 0.0, 0.0, 1.0, 0.0, 0.0, 1.0, -3.003e-07, -4.066e-07, 1.0, -3.003e-07, -4.066e-07, 1.0, -3.003e-07, -4.066e-07, 1.0, -3.003e-07, -4.066e-07, 1.0, -4.354e-08, -7.742e-08, 1.0, -4.354e-08, -7.742e-08, 1.0, -4.354e-08, -7.742e-08, 1.0, -4.354e-08, -7.742e-08, 1.0, 4.004e-07, -4.066e-07, 1.0, 4.004e-07, -4.066e-07, 1.0, 4.004e-07, -4.066e-07, 1.0, 4.004e-07, -4.066e-07, 1.0, -2.503e-08, 0.0, 1.0, -2.503e-08, 0.0, 1.0, -2.503e-08, 0.0, 1.0, -2.503e-08, 0.0, 1.0, 0.0, 0.0, 1.0, 0.0, 0.0, 1.0, 0.0, 0.0, 1.0, 0.0, 0.0, 1.0, 0.0, 0.0, 1.0, 0.0, 0.0, 1.0, 0.0, 0.0, 1.0, 0.0, 0.0, 1.0, 0.4862, -0.4862, 0.7261, 0.4862, -0.4862, 0.7261, 0.5955, -0.3438, 0.7261, 0.5955, -0.3438, 0.7261, -1.218e-05, 0.6876, 0.7261, -0.178, 0.6642, 0.7261, -0.178, 0.6642, 0.7261, -1.221e-05, 0.6876, 0.7261, 0.6876, -1.189e-05, 0.7261, 0.6642, -0.178, 0.7261, 0.6642, -0.178, 0.7261, 0.6876, -1.189e-05, 0.7261, 0.5, -0.866, -6.236e-06, 0.2588, -0.9659, -6.266e-06, 0.2588, -0.9659, 6.236e-06, 0.5, -0.866, 6.266e-06, 0.866, 0.5, -6.281e-06, 0.866, 0.5, 6.236e-06, 0.7071, 0.7071, 6.266e-06, 0.7071, 0.7071, -6.235e-06, -0.5, -0.866, -5.007e-05, -0.2588, -0.9659, 6.266e-06, -0.2588, -0.9659, -6.236e-06, -0.5, -0.866, -6.266e-06, -0.5955, -0.3438, 0.7261, -0.4862, -0.4862, 0.7261, -0.4862, -0.4862, 0.7261, -0.5955, -0.3438, 0.7261, -0.9659, 0.2588, -6.236e-06, -0.866, 0.5, -6.266e-06, -0.866, 0.5, 6.269e-06, -0.9659, 0.2588, 6.25e-06, -0.7071, -0.7071, -6.269e-06, -0.866, -0.5, -6.25e-06, -0.866, -0.5, 6.236e-06, -0.7071, -0.7071, 6.266e-06, 0.178, -0.6642, 0.7261, 0.178, -0.6642, 0.7261, 0.3438, -0.5955, 0.7261, 0.3438, -0.5955, 0.7261, 0.3438, 0.5955, 0.7261, 0.178, 0.6642, 0.7261, 0.178, 0.6642, 0.7261, 0.3438, 0.5955, 0.7261, 0.7071, -0.7071, -6.236e-06, 0.5, -0.866, -6.266e-06, 0.5, -0.866, 6.236e-06, 0.7071, -0.7071, 6.266e-06, -2.016e-05, -1.0, -6.266e-06, -2.016e-05, -1.0, 6.235e-06, 0.2588, -0.9659, 6.281e-06, 0.2588, -0.9659, -6.236e-06, 0.9659, -0.2588, 6.236e-06, 1.0, 1.98e-05, 6.266e-06, 1.0, 1.98e-05, -6.236e-06, 0.9659, -0.2588, -6.266e-06, -0.178, -0.6642, 0.7261, -1.2e-05, -0.6876, 0.7261, -1.203e-05, -0.6876, 0.7261, -0.178, -0.6642, 0.7261, -0.9659, -0.2588, 6.172e-06, -0.9659, -0.2588, -6.33e-06, -1.0, 1.979e-05, -6.232e-06, -1.0, 1.977e-05, 6.267e-06, 0.9659, 0.2588, -6.266e-06, 0.9659, 0.2588, 6.235e-06, 0.866, 0.5, 6.281e-06, 0.866, 0.5, -6.236e-06, -0.3438, -0.5955, 0.7261, -0.178, -0.6642, 0.7261, -0.178, -0.6642, 0.7261, -0.3438, -0.5955, 0.7261, -0.6876, -1.218e-05, 0.7261, -0.6642, -0.178, 0.7261, -0.6642, -0.178, 0.7261, -0.6876, -1.219e-05, 0.7261, -0.866, -0.5, -6.236e-06, -0.9659, -0.2588, -6.266e-06, -0.9659, -0.2588, 6.236e-06, -0.866, -0.5, 6.266e-06, -6.257e-09, 0.0, 1.0, -6.257e-09, 0.0, 1.0, -6.257e-09, 0.0, 1.0, -6.257e-09, 0.0, 1.0, -2.503e-08, 0.0, 1.0, -2.503e-08, 0.0, 1.0, -2.503e-08, 0.0, 1.0, -2.503e-08, 0.0, 1.0, -2.503e-08, 0.0, 1.0, -2.503e-08, 0.0, 1.0, -2.503e-08, 0.0, 1.0, -2.503e-08, 0.0, 1.0, -5.005e-08, 0.0, 1.0, -5.005e-08, 0.0, 1.0, -5.005e-08, 0.0, 1.0, -5.005e-08, 0.0, 1.0, 0.0, 0.0, 1.0, 0.0, 0.0, 1.0, 0.0, 0.0, 1.0, 0.0, 0.0, 1.0, -7.508e-08, 0.0, 1.0, -7.508e-08, 0.0, 1.0, -7.508e-08, 0.0, 1.0, -7.508e-08, 0.0, 1.0, -0.4862, 0.4862, 0.7261, -0.5955, 0.3438, 0.7261, -0.5955, 0.3438, 0.7261, -0.4862, 0.4862, 0.7261, 0.4862, 0.4862, 0.7261, 0.4862, 0.4862, 0.7261, 0.3438, 0.5955, 0.7261, 0.3438, 0.5955, 0.7261, 0.7071, 0.7071, 6.236e-06, 0.5, 0.866, 6.266e-06, 0.5, 0.866, -6.236e-06, 0.7071, 0.7071, -6.266e-06, 2.015e-05, -1.0, 6.884e-05, -0.2588, -0.9659, -6.266e-06, -0.2588, -0.9659, 6.269e-06, 2.016e-05, -1.0, 6.25e-06, 1.0, -1.945e-05, 6.236e-06, 0.9659, 0.2588, 6.266e-06, 0.9659, 0.2588, -6.236e-06, 1.0, -1.945e-05, -6.266e-06])] * 3)])

# ---- objects
ob_light = bpy.data.objects.new('Light', light_light)
ob_camera = bpy.data.objects.new('Camera', cam_camera)
ob_cylinder036_001 = bpy.data.objects.new('Cylinder036.001', me_cylinder036_001)
ob_evahatch = bpy.data.objects.new('EVAHatch', None)

# ---- transforms, parenting, visibility, modifiers, constraints
ob_light.location = (4.076, 1.005, 5.904)
ob_light.rotation_euler = (0.6503, 0.05522, 1.866)
ob_light.lock_rotations_4d = False
ob_light.empty_display_type = 'ARROWS'
ob_light.color = (0.0, 0.0, 0.0, 0.0)
ob_light.lineart.crease_threshold = 0.0
ob_camera.location = (7.359, -6.926, 4.958)
ob_camera.rotation_euler = (1.109, 0.0, 0.8149)
ob_camera.lock_rotations_4d = False
ob_camera.empty_display_type = 'ARROWS'
ob_camera.color = (0.0, 0.0, 0.0, 0.0)
ob_camera.display_type = 'WIRE'
ob_camera.lineart.crease_threshold = 0.0
ob_cylinder036_001.parent = ob_evahatch
ob_cylinder036_001.location = (0.0, 0.0, 0.0)
ob_cylinder036_001.rotation_mode = 'QUATERNION'
ob_cylinder036_001.rotation_quaternion = (1.0, 0.0, 0.0, 0.0)
ob_evahatch.location = (0.0, 0.0, 0.0)

# ---- collection membership
col_collection.objects.link(ob_light)
col_collection.objects.link(ob_camera)
col_collection.objects.link(ob_cylinder036_001)
col_collection.objects.link(ob_evahatch)

# ---- scene / render settings (as saved in the file)
scene.camera = ob_camera
scene.frame_start = 1; scene.frame_end = 250; scene.frame_set(1)
scene.render.engine = 'BLENDER_EEVEE_NEXT'
scene.cycles.sampling_pattern = 'TABULATED_SOBOL'
scene.cycles.use_light_tree = False
scene.view_settings.view_transform = 'Filmic'
bpy.context.view_layer.update()
